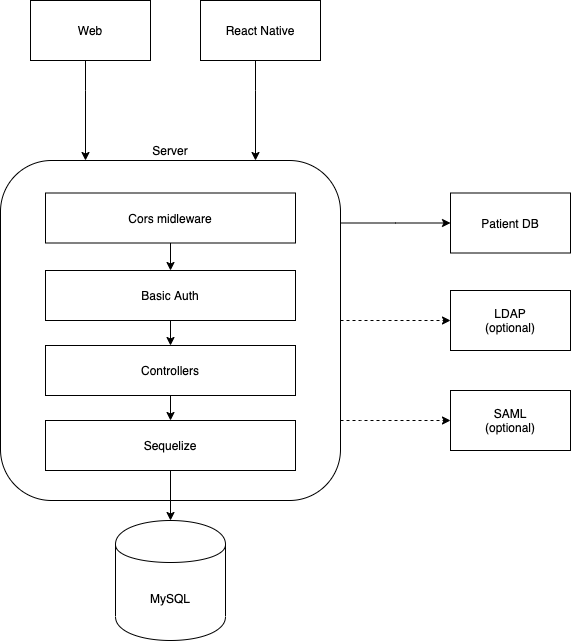

The diagram above was exported from draw.io. Its source (the exported page's mxGraphModel, read from the mxfile embedded in the PNG):
<mxGraphModel dx="2916" dy="1002" grid="1" gridSize="10" guides="1" tooltips="1" connect="1" arrows="1" fold="1" page="1" pageScale="1" pageWidth="850" pageHeight="1100" math="0" shadow="0">
  <root>
    <mxCell id="0" />
    <mxCell id="1" parent="0" />
    <mxCell id="xQspiAeO3FLMaags11gG-1" style="edgeStyle=orthogonalEdgeStyle;rounded=0;orthogonalLoop=1;jettySize=auto;html=1;entryX=0.75;entryY=0;entryDx=0;entryDy=0;" edge="1" parent="1" source="xQspiAeO3FLMaags11gG-2" target="xQspiAeO3FLMaags11gG-8">
      <mxGeometry relative="1" as="geometry">
        <Array as="points">
          <mxPoint x="-245" y="370" />
          <mxPoint x="-245" y="370" />
        </Array>
      </mxGeometry>
    </mxCell>
    <mxCell id="xQspiAeO3FLMaags11gG-2" value="React Native" style="rounded=0;whiteSpace=wrap;html=1;" vertex="1" parent="1">
      <mxGeometry x="-300" y="280" width="120" height="60" as="geometry" />
    </mxCell>
    <mxCell id="xQspiAeO3FLMaags11gG-3" style="edgeStyle=orthogonalEdgeStyle;rounded=0;orthogonalLoop=1;jettySize=auto;html=1;entryX=0.25;entryY=0;entryDx=0;entryDy=0;" edge="1" parent="1" source="xQspiAeO3FLMaags11gG-4" target="xQspiAeO3FLMaags11gG-8">
      <mxGeometry relative="1" as="geometry">
        <Array as="points">
          <mxPoint x="-415" y="370" />
          <mxPoint x="-415" y="370" />
        </Array>
      </mxGeometry>
    </mxCell>
    <mxCell id="xQspiAeO3FLMaags11gG-4" value="Web" style="rounded=0;whiteSpace=wrap;html=1;" vertex="1" parent="1">
      <mxGeometry x="-470" y="280" width="120" height="60" as="geometry" />
    </mxCell>
    <mxCell id="xQspiAeO3FLMaags11gG-5" style="edgeStyle=orthogonalEdgeStyle;rounded=0;orthogonalLoop=1;jettySize=auto;html=1;entryX=0;entryY=0.5;entryDx=0;entryDy=0;dashed=1;" edge="1" parent="1" source="xQspiAeO3FLMaags11gG-8" target="xQspiAeO3FLMaags11gG-9">
      <mxGeometry relative="1" as="geometry">
        <Array as="points">
          <mxPoint x="-140" y="700" />
          <mxPoint x="-140" y="700" />
        </Array>
      </mxGeometry>
    </mxCell>
    <mxCell id="xQspiAeO3FLMaags11gG-6" style="edgeStyle=orthogonalEdgeStyle;rounded=0;orthogonalLoop=1;jettySize=auto;html=1;dashed=1;" edge="1" parent="1" source="xQspiAeO3FLMaags11gG-8" target="xQspiAeO3FLMaags11gG-10">
      <mxGeometry relative="1" as="geometry">
        <Array as="points">
          <mxPoint x="-130" y="600" />
          <mxPoint x="-130" y="600" />
        </Array>
      </mxGeometry>
    </mxCell>
    <mxCell id="xQspiAeO3FLMaags11gG-7" style="edgeStyle=orthogonalEdgeStyle;rounded=0;orthogonalLoop=1;jettySize=auto;html=1;entryX=0;entryY=0.5;entryDx=0;entryDy=0;" edge="1" parent="1" source="xQspiAeO3FLMaags11gG-8" target="xQspiAeO3FLMaags11gG-11">
      <mxGeometry relative="1" as="geometry">
        <Array as="points">
          <mxPoint x="-105" y="503" />
        </Array>
      </mxGeometry>
    </mxCell>
    <mxCell id="xQspiAeO3FLMaags11gG-8" value="" style="rounded=1;whiteSpace=wrap;html=1;" vertex="1" parent="1">
      <mxGeometry x="-500" y="440" width="340" height="340" as="geometry" />
    </mxCell>
    <mxCell id="xQspiAeO3FLMaags11gG-9" value="SAML&lt;br&gt;(optional)" style="rounded=0;whiteSpace=wrap;html=1;" vertex="1" parent="1">
      <mxGeometry x="-50" y="670" width="120" height="60" as="geometry" />
    </mxCell>
    <mxCell id="xQspiAeO3FLMaags11gG-10" value="LDAP&lt;br&gt;(optional)" style="rounded=0;whiteSpace=wrap;html=1;" vertex="1" parent="1">
      <mxGeometry x="-50" y="570" width="120" height="60" as="geometry" />
    </mxCell>
    <mxCell id="xQspiAeO3FLMaags11gG-11" value="Patient DB" style="rounded=0;whiteSpace=wrap;html=1;" vertex="1" parent="1">
      <mxGeometry x="-50" y="472.5" width="120" height="60" as="geometry" />
    </mxCell>
    <mxCell id="xQspiAeO3FLMaags11gG-12" value="MySQL" style="shape=cylinder;whiteSpace=wrap;html=1;boundedLbl=1;backgroundOutline=1;" vertex="1" parent="1">
      <mxGeometry x="-385" y="800" width="110" height="120" as="geometry" />
    </mxCell>
    <mxCell id="xQspiAeO3FLMaags11gG-13" style="edgeStyle=orthogonalEdgeStyle;rounded=0;orthogonalLoop=1;jettySize=auto;html=1;entryX=0.5;entryY=0;entryDx=0;entryDy=0;" edge="1" parent="1" source="xQspiAeO3FLMaags11gG-14" target="xQspiAeO3FLMaags11gG-19">
      <mxGeometry relative="1" as="geometry" />
    </mxCell>
    <mxCell id="xQspiAeO3FLMaags11gG-14" value="Cors midleware" style="rounded=0;whiteSpace=wrap;html=1;" vertex="1" parent="1">
      <mxGeometry x="-455" y="472.5" width="250" height="50" as="geometry" />
    </mxCell>
    <mxCell id="xQspiAeO3FLMaags11gG-15" style="edgeStyle=orthogonalEdgeStyle;rounded=0;orthogonalLoop=1;jettySize=auto;html=1;entryX=0.5;entryY=0;entryDx=0;entryDy=0;" edge="1" parent="1" source="xQspiAeO3FLMaags11gG-16" target="xQspiAeO3FLMaags11gG-12">
      <mxGeometry relative="1" as="geometry" />
    </mxCell>
    <mxCell id="xQspiAeO3FLMaags11gG-16" value="Sequelize" style="rounded=0;whiteSpace=wrap;html=1;" vertex="1" parent="1">
      <mxGeometry x="-455" y="700" width="250" height="50" as="geometry" />
    </mxCell>
    <mxCell id="xQspiAeO3FLMaags11gG-17" value="Server" style="text;html=1;strokeColor=none;fillColor=none;align=center;verticalAlign=middle;whiteSpace=wrap;rounded=0;" vertex="1" parent="1">
      <mxGeometry x="-350" y="420" width="40" height="20" as="geometry" />
    </mxCell>
    <mxCell id="xQspiAeO3FLMaags11gG-18" style="edgeStyle=orthogonalEdgeStyle;rounded=0;orthogonalLoop=1;jettySize=auto;html=1;entryX=0.5;entryY=0;entryDx=0;entryDy=0;" edge="1" parent="1" source="xQspiAeO3FLMaags11gG-19" target="xQspiAeO3FLMaags11gG-21">
      <mxGeometry relative="1" as="geometry" />
    </mxCell>
    <mxCell id="xQspiAeO3FLMaags11gG-19" value="Basic Auth" style="rounded=0;whiteSpace=wrap;html=1;" vertex="1" parent="1">
      <mxGeometry x="-455" y="550" width="250" height="50" as="geometry" />
    </mxCell>
    <mxCell id="xQspiAeO3FLMaags11gG-20" style="edgeStyle=orthogonalEdgeStyle;rounded=0;orthogonalLoop=1;jettySize=auto;html=1;" edge="1" parent="1" source="xQspiAeO3FLMaags11gG-21" target="xQspiAeO3FLMaags11gG-16">
      <mxGeometry relative="1" as="geometry" />
    </mxCell>
    <mxCell id="xQspiAeO3FLMaags11gG-21" value="Controllers" style="rounded=0;whiteSpace=wrap;html=1;" vertex="1" parent="1">
      <mxGeometry x="-455" y="625" width="250" height="50" as="geometry" />
    </mxCell>
  </root>
</mxGraphModel>